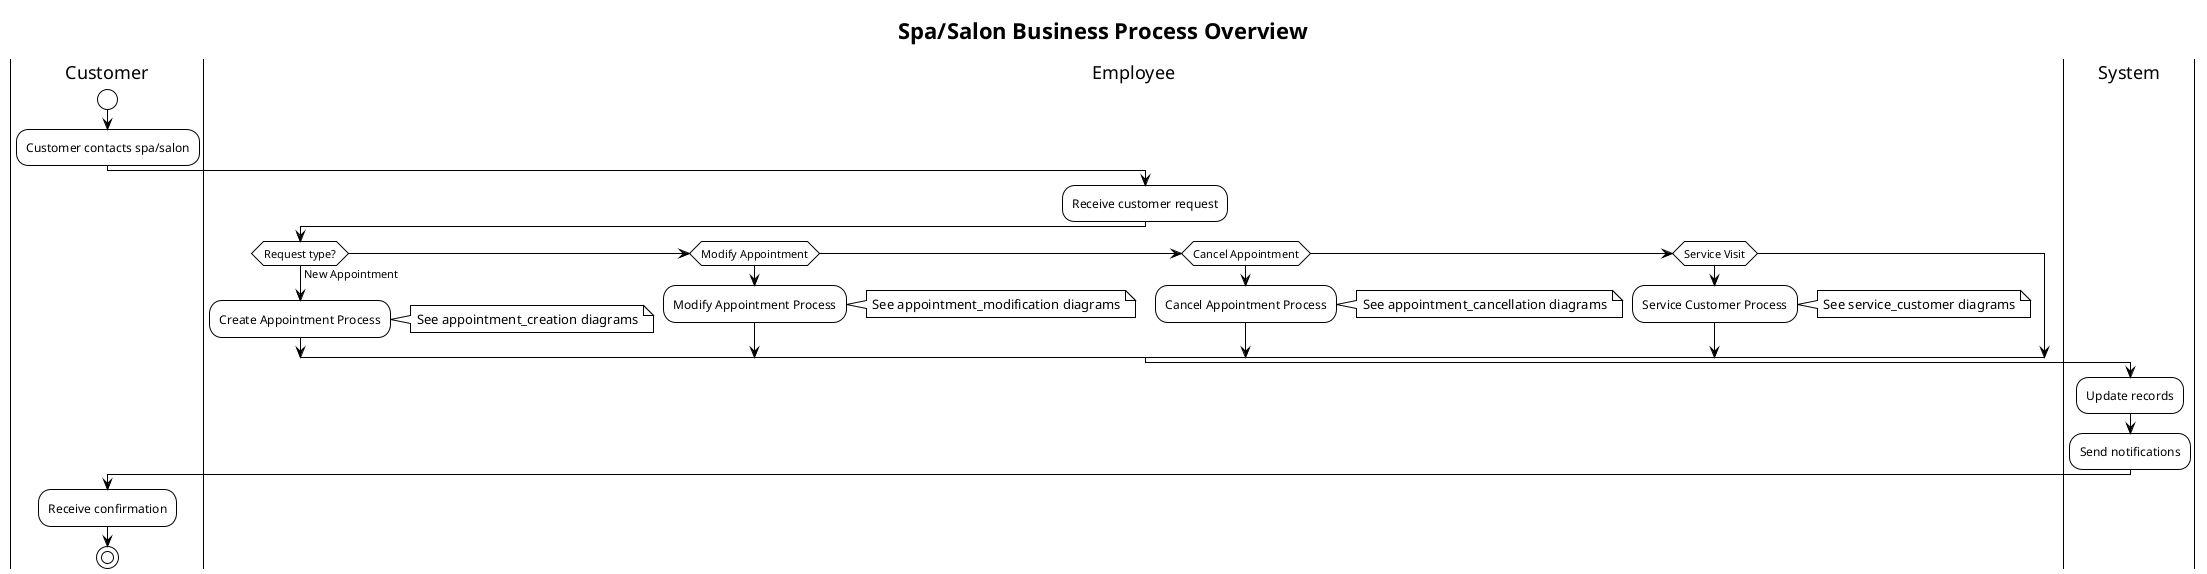

The diagram above was rendered by PlantUML. Its source (embedded in the PNG):
@startuml spa_salon_overview
!theme plain
title Spa/Salon Business Process Overview

|Customer|
start
:Customer contacts spa/salon;

|Employee|
:Receive customer request;

if (Request type?) then (New Appointment)
  :Create Appointment Process;
  note right: See appointment_creation diagrams
elseif (Modify Appointment) then
  :Modify Appointment Process;
  note right: See appointment_modification diagrams
elseif (Cancel Appointment) then  
  :Cancel Appointment Process;
  note right: See appointment_cancellation diagrams
elseif (Service Visit) then
  :Service Customer Process;
  note right: See service_customer diagrams
endif

|System|
:Update records;
:Send notifications;

|Customer|
:Receive confirmation;
stop

@enduml